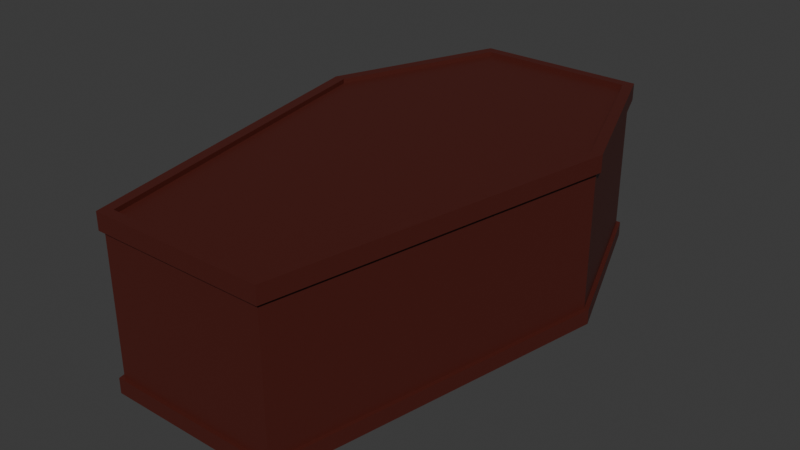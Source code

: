 # Source: coffin.blend  (saved by Blender 4.1.24; exported with 4.5.12 LTS)
import bpy
from mathutils import Matrix  # noqa: F401  (used for matrix-valued properties, if any)

bpy.ops.wm.read_factory_settings(use_empty=True)
scene = bpy.context.scene
scene.name = 'Scene'

# ---- collections
col_collection = bpy.data.collections.new('Collection'); scene.collection.children.link(col_collection)

# ---- materials (node trees are filled in below, after node groups)
mat_material = bpy.data.materials.new('Material')
mat_material.alpha_threshold = 0.0
mat_material.use_transparent_shadow = False
mat_material.roughness = 0.5
mat_material.line_color = (0.0, 0.0, 0.0, 1.0)

# ---- material node trees
mat_material.use_nodes = True; mat_material.node_tree.nodes.clear()
_N = mat_material.node_tree.nodes; _L = mat_material.node_tree.links
n0 = _N.new('ShaderNodeOutputMaterial'); n0.name = 'Material Output'; n0.location = (300, 300)
n1 = _N.new('ShaderNodeBsdfPrincipled'); n1.name = 'Principled BSDF'; n1.location = (10, 300)
n1.inputs[0].default_value = (0.07666, 0.01261, 0.00838, 1.0)
n1.inputs[3].default_value = 1.45
_L.new(n1.outputs[0], n0.inputs[0])
n0.is_active_output = True

# ---- world
world_world = bpy.data.worlds.new('World'); scene.world = world_world
world_world.use_nodes = True; world_world.node_tree.nodes.clear()
_N = world_world.node_tree.nodes; _L = world_world.node_tree.links
n0 = _N.new('ShaderNodeOutputWorld'); n0.name = 'World Output'; n0.location = (300, 300)
n1 = _N.new('ShaderNodeBackground'); n1.name = 'Background'; n1.location = (10, 300)
n1.inputs[0].default_value = (0.05088, 0.05088, 0.05088, 1.0)
_L.new(n1.outputs[0], n0.inputs[0])
n0.is_active_output = True
world_world.color = (0.05088, 0.05088, 0.05088)
world_world.use_sun_shadow = False
world_world.sun_shadow_jitter_overblur = 0.0

# ---- meshes
me_cube_001 = bpy.data.meshes.new('Cube.001')
me_cube_001.from_pydata([(-0.9354, -3.252, -0.9967), (-0.9354, -3.252, 1.003), (-0.9461, 2.591, -0.9967), (-0.9461, 2.591, 1.003), (0.9354, -3.252, -0.9967), (0.9354, -3.252, 1.003), (0.9461, 2.591, -0.9967), (0.9461, 2.591, 1.003), (-1.686, 0.654, -0.9967), (-1.686, 0.654, 1.003), (1.686, 0.654, -0.9967), (1.686, 0.654, 1.003), (-1.0, -3.331, 0.8033), (-1.0, 2.669, 0.8033), (1.0, 2.669, 0.8033), (1.0, -3.331, 0.8033), (1.767, 0.6611, 0.8033), (-1.767, 0.6611, 0.8033), (-1.0, 2.669, -0.8167), (1.0, 2.669, -0.8167), (1.0, -3.331, -0.8167), (1.767, 0.6611, -0.8167), (-1.767, 0.6611, -0.8167), (-1.0, -3.331, -0.8167), (-1.821, 0.6658, -0.9967), (-1.034, -3.372, -0.9967), (-1.034, -3.372, 0.8033), (-1.034, -3.372, 1.003), (-1.821, 0.6658, 1.003), (-1.031, 2.714, 1.003), (-1.031, 2.714, -0.8167), (-1.031, 2.714, -0.9967), (1.031, 2.714, -0.9967), (1.031, 2.714, 1.003), (1.031, 2.714, -0.8167), (1.821, 0.6658, -0.9967), (1.821, 0.6658, 1.003), (1.034, -3.372, 1.003), (1.034, -3.372, -0.8167), (1.034, -3.372, -0.9967), (1.821, 0.6658, -0.8167), (-1.821, 0.6658, -0.8167), (-1.031, 2.714, 0.8033), (1.031, 2.714, 0.8033), (1.034, -3.372, 0.8033), (1.821, 0.6658, 0.8033), (-1.821, 0.6658, 0.8033), (-1.034, -3.372, -0.8167), (-1.767, 0.6611, -0.9967), (-1.0, -3.331, -0.9967), (-1.767, 0.6611, 1.003), (-1.0, 2.669, 1.003), (1.0, 2.669, -0.9967), (-1.0, 2.669, -0.9967), (1.0, 2.669, 1.003), (1.767, 0.6611, -0.9967), (1.767, 0.6611, 1.003), (1.0, -3.331, 1.003), (1.0, -3.331, -0.9967), (-1.0, -3.331, 1.003), (-1.686, 0.654, 0.9502), (1.686, 0.654, 0.9502), (1.686, 0.654, -0.9436), (-1.686, 0.654, -0.9436), (-0.9354, -3.252, -0.9436), (-0.9461, 2.591, 0.9502), (0.9461, 2.591, -0.9436), (-0.9461, 2.591, -0.9436), (0.9461, 2.591, 0.9502), (0.9354, -3.252, 0.9502), (0.9354, -3.252, -0.9436), (-0.9354, -3.252, 0.9502)], [], [(49, 58, 39, 25), (50, 51, 29, 28), (18, 19, 34, 30), (13, 17, 46, 42), (8, 2, 67, 63), (3, 9, 60, 65), (11, 7, 68, 61), (6, 10, 62, 66), (22, 18, 30, 41), (56, 57, 37, 36), (23, 12, 17, 22), (19, 14, 16, 21), (20, 15, 12, 23), (21, 16, 15, 20), (18, 13, 14, 19), (22, 17, 13, 18), (14, 13, 42, 43), (54, 56, 36, 33), (48, 49, 25, 24), (55, 52, 32, 35), (15, 16, 45, 44), (58, 55, 35, 39), (46, 28, 29, 42), (42, 29, 33, 43), (45, 36, 37, 44), (44, 37, 27, 26), (43, 33, 36, 45), (26, 27, 28, 46), (24, 41, 30, 31), (31, 30, 34, 32), (35, 40, 38, 39), (39, 38, 47, 25), (32, 34, 40, 35), (25, 47, 41, 24), (21, 20, 38, 40), (57, 59, 27, 37), (17, 12, 26, 46), (20, 23, 47, 38), (52, 53, 31, 32), (53, 48, 24, 31), (16, 14, 43, 45), (19, 21, 40, 34), (51, 54, 33, 29), (59, 50, 28, 27), (12, 15, 44, 26), (23, 22, 41, 47), (8, 0, 49, 48), (9, 3, 51, 50), (6, 2, 53, 52), (3, 7, 54, 51), (10, 6, 52, 55), (11, 5, 57, 56), (0, 4, 58, 49), (5, 1, 59, 57), (2, 8, 48, 53), (1, 9, 50, 59), (4, 10, 55, 58), (7, 11, 56, 54), (63, 62, 70, 64), (61, 60, 71, 69), (68, 65, 60, 61), (67, 66, 62, 63), (5, 11, 61, 69), (2, 6, 66, 67), (9, 1, 71, 60), (4, 0, 64, 70), (7, 3, 65, 68), (10, 4, 70, 62), (0, 8, 63, 64), (1, 5, 69, 71)])
_uv = me_cube_001.uv_layers.new(name='UVMap')
_uv.uv.foreach_set('vector', [0.125, 0.75, 0.375, 0.75, 0.375, 0.75, 0.125, 0.75, 0.875, 0.5753, 0.875, 0.5, 0.875, 0.5, 0.875, 0.5753, 0.3975, 0.25, 0.3975, 0.5, 0.3975, 0.5, 0.3975, 0.25, 0.6, 0.25, 0.6, 0.1747, 0.6, 0.1747, 0.6, 0.25, 0.1308, 0.5756, 0.1339, 0.5029, 0.1339, 0.5029, 0.1308, 0.5756, 0.8661, 0.5029, 0.8693, 0.5757, 0.8693, 0.5757, 0.8661, 0.5029, 0.6308, 0.5756, 0.6339, 0.5029, 0.6339, 0.5029, 0.6308, 0.5756, 0.3661, 0.5029, 0.3693, 0.5757, 0.3693, 0.5757, 0.3661, 0.5029, 0.3975, 0.1747, 0.3975, 0.25, 0.3975, 0.25, 0.3975, 0.1747, 0.625, 0.5753, 0.625, 0.75, 0.625, 0.75, 0.625, 0.5753, 0.3975, 0.0, 0.6, 0.0, 0.6, 0.1747, 0.3975, 0.1747, 0.3975, 0.5, 0.6, 0.5, 0.6, 0.5753, 0.3975, 0.5753, 0.3975, 0.75, 0.6, 0.75, 0.6, 1.0, 0.3975, 1.0, 0.3975, 0.5753, 0.6, 0.5753, 0.6, 0.75, 0.3975, 0.75, 0.3975, 0.25, 0.6, 0.25, 0.6, 0.5, 0.3975, 0.5, 0.3975, 0.1747, 0.6, 0.1747, 0.6, 0.25, 0.3975, 0.25, 0.6, 0.5, 0.6, 0.25, 0.6, 0.25, 0.6, 0.5, 0.625, 0.5, 0.625, 0.5753, 0.625, 0.5753, 0.625, 0.5, 0.125, 0.5753, 0.125, 0.75, 0.125, 0.75, 0.125, 0.5753, 0.375, 0.5753, 0.375, 0.5, 0.375, 0.5, 0.375, 0.5753, 0.6, 0.75, 0.6, 0.5753, 0.6, 0.5753, 0.6, 0.75, 0.375, 0.75, 0.375, 0.5753, 0.375, 0.5753, 0.375, 0.75, 0.6, 0.1747, 0.625, 0.1747, 0.625, 0.25, 0.6, 0.25, 0.6, 0.25, 0.625, 0.25, 0.625, 0.5, 0.6, 0.5, 0.6, 0.5753, 0.625, 0.5753, 0.625, 0.75, 0.6, 0.75, 0.6, 0.75, 0.625, 0.75, 0.625, 1.0, 0.6, 1.0, 0.6, 0.5, 0.625, 0.5, 0.625, 0.5753, 0.6, 0.5753, 0.6, 0.0, 0.625, 0.0, 0.625, 0.1747, 0.6, 0.1747, 0.375, 0.1747, 0.3975, 0.1747, 0.3975, 0.25, 0.375, 0.25, 0.375, 0.25, 0.3975, 0.25, 0.3975, 0.5, 0.375, 0.5, 0.375, 0.5753, 0.3975, 0.5753, 0.3975, 0.75, 0.375, 0.75, 0.375, 0.75, 0.3975, 0.75, 0.3975, 1.0, 0.375, 1.0, 0.375, 0.5, 0.3975, 0.5, 0.3975, 0.5753, 0.375, 0.5753, 0.375, 0.0, 0.3975, 0.0, 0.3975, 0.1747, 0.375, 0.1747, 0.3975, 0.5753, 0.3975, 0.75, 0.3975, 0.75, 0.3975, 0.5753, 0.625, 0.75, 0.875, 0.75, 0.875, 0.75, 0.625, 0.75, 0.6, 0.1747, 0.6, 0.0, 0.6, 0.0, 0.6, 0.1747, 0.3975, 0.75, 0.3975, 1.0, 0.3975, 1.0, 0.3975, 0.75, 0.375, 0.5, 0.125, 0.5, 0.125, 0.5, 0.375, 0.5, 0.125, 0.5, 0.125, 0.5753, 0.125, 0.5753, 0.125, 0.5, 0.6, 0.5753, 0.6, 0.5, 0.6, 0.5, 0.6, 0.5753, 0.3975, 0.5, 0.3975, 0.5753, 0.3975, 0.5753, 0.3975, 0.5, 0.875, 0.5, 0.625, 0.5, 0.625, 0.5, 0.875, 0.5, 0.875, 0.75, 0.875, 0.5753, 0.875, 0.5753, 0.875, 0.75, 0.6, 1.0, 0.6, 0.75, 0.6, 0.75, 0.6, 1.0, 0.3975, 0.0, 0.3975, 0.1747, 0.3975, 0.1747, 0.3975, 0.0, 0.1308, 0.5756, 0.134, 0.7466, 0.125, 0.75, 0.125, 0.5753, 0.8693, 0.5757, 0.8661, 0.5029, 0.875, 0.5, 0.875, 0.5753, 0.3661, 0.5029, 0.1339, 0.5029, 0.125, 0.5, 0.375, 0.5, 0.8661, 0.5029, 0.6339, 0.5029, 0.625, 0.5, 0.875, 0.5, 0.3693, 0.5757, 0.3661, 0.5029, 0.375, 0.5, 0.375, 0.5753, 0.6308, 0.5756, 0.634, 0.7466, 0.625, 0.75, 0.625, 0.5753, 0.134, 0.7466, 0.366, 0.7466, 0.375, 0.75, 0.125, 0.75, 0.634, 0.7466, 0.866, 0.7466, 0.875, 0.75, 0.625, 0.75, 0.1339, 0.5029, 0.1308, 0.5756, 0.125, 0.5753, 0.125, 0.5, 0.866, 0.7466, 0.8693, 0.5757, 0.875, 0.5753, 0.875, 0.75, 0.366, 0.7466, 0.3693, 0.5757, 0.375, 0.5753, 0.375, 0.75, 0.6339, 0.5029, 0.6308, 0.5756, 0.625, 0.5753, 0.625, 0.5, 0.1308, 0.5756, 0.3693, 0.5757, 0.366, 0.7466, 0.134, 0.7466, 0.6308, 0.5756, 0.8693, 0.5757, 0.866, 0.7466, 0.634, 0.7466, 0.6339, 0.5029, 0.8661, 0.5029, 0.8693, 0.5757, 0.6308, 0.5756, 0.1339, 0.5029, 0.3661, 0.5029, 0.3693, 0.5757, 0.1308, 0.5756, 0.634, 0.7466, 0.6308, 0.5756, 0.6308, 0.5756, 0.634, 0.7466, 0.1339, 0.5029, 0.3661, 0.5029, 0.3661, 0.5029, 0.1339, 0.5029, 0.8693, 0.5757, 0.866, 0.7466, 0.866, 0.7466, 0.8693, 0.5757, 0.366, 0.7466, 0.134, 0.7466, 0.134, 0.7466, 0.366, 0.7466, 0.6339, 0.5029, 0.8661, 0.5029, 0.8661, 0.5029, 0.6339, 0.5029, 0.3693, 0.5757, 0.366, 0.7466, 0.366, 0.7466, 0.3693, 0.5757, 0.134, 0.7466, 0.1308, 0.5756, 0.1308, 0.5756, 0.134, 0.7466, 0.866, 0.7466, 0.634, 0.7466, 0.634, 0.7466, 0.866, 0.7466])
me_cube_001.materials.append(mat_material)
me_cube_001.update()

# ---- objects
ob_coffin__rigid = bpy.data.objects.new('Coffin -rigid', me_cube_001)

# ---- transforms, parenting, visibility, modifiers, constraints
ob_coffin__rigid.location = (0.0, 0.0, 0.0)

# ---- collection membership
col_collection.objects.link(ob_coffin__rigid)

# ---- scene / render settings (as saved in the file)
scene.frame_start = 1; scene.frame_end = 250; scene.frame_set(1)
scene.render.engine = 'BLENDER_EEVEE_NEXT'
scene.cycles.sampling_pattern = 'TABULATED_SOBOL'
scene.eevee.ray_tracing_options.trace_max_roughness = 0.0
bpy.context.view_layer.update()

# ---- added for rendering (the .blend has no active camera and no usable light): camera, sun
cam_auto = bpy.data.cameras.new('AutoCamera')
cam_auto.lens = 50.0
cam_auto.sensor_width = 36.0
cam_auto.clip_end = 1000.0
ob_auto_camera = bpy.data.objects.new('AutoCamera', cam_auto)
scene.collection.objects.link(ob_auto_camera)
ob_auto_camera.location = (6.81864, -8.51157, 5.45825)
ob_auto_camera.rotation_euler = (1.09748, -7.21219e-08, 0.694738)
scene.camera = ob_auto_camera
light_auto_sun = bpy.data.lights.new('AutoSun', 'SUN')
light_auto_sun.energy = 3.0
light_auto_sun.angle = 0.0523599
ob_auto_sun = bpy.data.objects.new('AutoSun', light_auto_sun)
scene.collection.objects.link(ob_auto_sun)
ob_auto_sun.rotation_euler = (0.872665, 0.174533, 0.523599)
bpy.context.view_layer.update()

